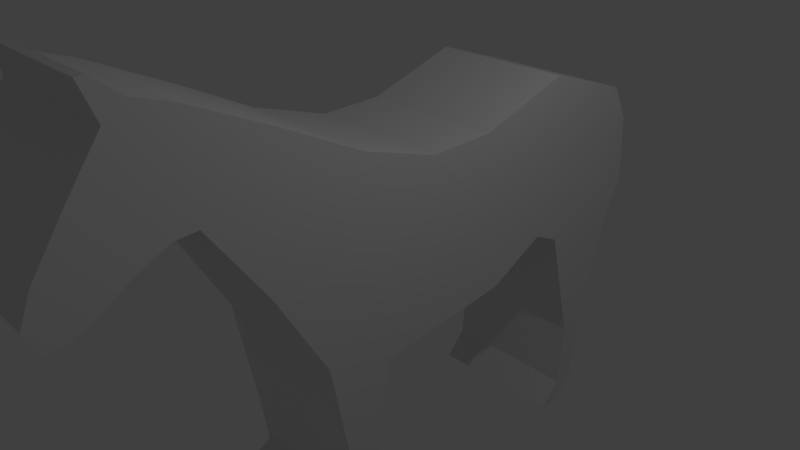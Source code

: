 # Source: unicorn.blend  (saved by Blender 2.71.0; exported with 4.5.12 LTS)
import bpy
from mathutils import Matrix  # noqa: F401  (used for matrix-valued properties, if any)

bpy.ops.wm.read_factory_settings(use_empty=True)
scene = bpy.context.scene
scene.name = 'Scene'

# ---- collections
col_collection_1 = bpy.data.collections.new('Collection 1'); scene.collection.children.link(col_collection_1)

# ---- world
world_world = bpy.data.worlds.new('World'); scene.world = world_world
world_world.color = (0.05088, 0.05088, 0.05088)
world_world.use_sun_shadow = False
world_world.sun_shadow_jitter_overblur = 0.0
world_world.cycles.sampling_method = 'MANUAL'
world_world.cycles.sample_map_resolution = 256

# ---- cameras
cam_camera = bpy.data.cameras.new('Camera')
cam_camera.clip_end = 100.0
cam_camera.lens = 35.0
cam_camera.sensor_width = 32.0
cam_camera.sensor_height = 18.0
cam_camera.ortho_scale = 7.314
cam_camera.dof.focus_distance = 0.0
cam_camera.dof.aperture_fstop = 128.0

# ---- lights
light_lamp = bpy.data.lights.new('Lamp', 'POINT')
light_lamp.transmission_factor = 0.0
light_lamp.cutoff_distance = 30.0
light_lamp.energy = 100.0
light_lamp.shadow_buffer_clip_start = 1.001
light_lamp.shadow_soft_size = 0.1
light_lamp.shadow_maximum_resolution = 0.006
light_lamp.use_absolute_resolution = True
light_lamp.cycles.use_multiple_importance_sampling = False

# ---- meshes
me_cube_001 = bpy.data.meshes.new('Cube.001')
me_cube_001.from_pydata([(-0.02508, 2.622, 0.7014), (0.03163, 2.613, 0.7174), (0.06668, 2.588, 0.7591), (0.06668, 2.559, 0.8107), (0.03163, 2.534, 0.8525), (-0.02508, 2.525, 0.8684), (-0.08179, 2.534, 0.8525), (-0.1168, 2.559, 0.8107), (-0.1168, 2.588, 0.7591), (-0.08179, 2.613, 0.7174), (-0.01572, 2.928, 0.5453), (-0.02947, 3.118, 0.331), (-0.02633, 3.201, 0.1574), (-0.02906, 3.309, -0.3101), (0.1392, 3.364, -0.3101), (0.1594, 3.261, 0.1585), (0.1434, 3.162, 0.3579), (0.07881, 2.948, 0.5786), (0.2686, 3.489, -0.2027), (0.3223, 3.432, 0.1219), (0.253, 3.283, 0.4348), (0.1322, 2.996, 0.6516), (0.2686, 3.666, -0.2026), (0.323, 3.627, 0.1287), (0.2552, 3.449, 0.4863), (0.124, 3.053, 0.7364), (0.1392, 3.827, -0.31), (0.1589, 3.785, 0.1348), (0.1529, 3.574, 0.5673), (0.05743, 3.097, 0.8006), (-0.02906, 3.882, -0.31), (-0.0264, 3.845, 0.1379), (-0.01707, 3.624, 0.6007), (-0.04214, 3.111, 0.8196), (-0.1973, 3.827, -0.31), (-0.2121, 3.786, 0.1368), (-0.1899, 3.58, 0.5739), (-0.1367, 3.091, 0.7863), (-0.3013, 3.684, -0.31), (-0.3273, 3.628, 0.1319), (-0.2996, 3.459, 0.4969), (-0.19, 3.043, 0.7133), (-0.3013, 3.507, -0.3101), (-0.3279, 3.434, 0.1251), (-0.3041, 3.308, 0.3994), (-0.1819, 2.986, 0.6285), (-0.1973, 3.364, -0.3101), (-0.2138, 3.275, 0.119), (-0.1995, 3.168, 0.3645), (-0.1153, 2.942, 0.5643), (-0.1407, 3.414, -0.5341), (-0.2707, 3.551, -0.6749), (-0.003333, 3.369, -0.5341), (-0.2707, 3.695, -0.6749), (-0.1411, 3.81, -0.6812), (-0.003669, 3.855, -0.6812), (0.1337, 3.81, -0.6812), (0.2892, 3.685, -0.6813), (0.2865, 3.527, -0.69), (0.1337, 3.432, -0.6813), (0.02553, 3.499, -1.313), (0.1079, 3.526, -1.315), (0.1588, 3.596, -1.41), (0.1588, 3.682, -1.416), (0.1079, 3.752, -1.421), (0.02553, 3.779, -1.423), (-0.05687, 3.752, -1.421), (-0.1078, 3.682, -1.416), (-0.1078, 3.596, -1.41), (-0.05687, 3.526, -1.405), (0.02089, 3.425, -1.076), (0.1377, 3.463, -1.076), (0.2099, 3.563, -1.076), (0.2099, 3.685, -1.076), (0.1377, 3.785, -1.076), (0.02089, 3.823, -1.076), (-0.0959, 3.785, -1.076), (-0.1681, 3.685, -1.076), (-0.1681, 3.563, -1.076), (-0.0959, 3.463, -1.076), (0.04175, 3.596, -1.669), (0.09128, 3.611, -1.664), (0.1218, 3.653, -1.655), (0.1216, 3.704, -1.645), (0.09082, 3.745, -1.637), (0.04117, 3.761, -1.635), (-0.008362, 3.745, -1.639), (-0.03887, 3.704, -1.649), (-0.03869, 3.653, -1.659), (-0.007898, 3.611, -1.667), (0.05846, 3.707, -1.942), (0.1166, 3.904, -0.1566), (-0.37, 3.812, -0.4506), (0.123, 4.01, -0.9403), (0.3053, 3.645, -1.233), (-0.1483, 3.794, -1.585), (-0.242, 3.639, -1.347), (0.4268, 3.613, -0.5855), (0.1548, 3.875, 0.1457), (0.1026, 3.898, 0.1483), (-0.05043, 3.631, -1.917), (0.07479, 3.814, -1.78), (0.2427, 3.444, -1.536), (-0.1303, 3.352, -0.8532), (-0.3664, 3.391, -0.0829), (0.002069, -4.551, 1.923), (0.02534, -4.553, 1.921), (0.04772, -4.558, 1.917), (0.06835, -4.566, 1.91), (0.08643, -4.577, 1.9), (0.1013, -4.591, 1.888), (0.1123, -4.606, 1.875), (0.1191, -4.623, 1.86), (0.1214, -4.641, 1.844), (-0.002103, -5.694, 3.046), (0.1191, -4.658, 1.829), (0.1123, -4.675, 1.814), (0.1013, -4.69, 1.801), (0.08648, -4.704, 1.789), (0.0684, -4.715, 1.779), (0.04778, -4.723, 1.772), (0.02541, -4.728, 1.767), (0.002138, -4.73, 1.766), (-0.02113, -4.728, 1.767), (-0.04351, -4.723, 1.771), (-0.06414, -4.715, 1.779), (-0.08222, -4.704, 1.788), (-0.09706, -4.69, 1.8), (-0.1081, -4.675, 1.814), (-0.1149, -4.658, 1.829), (-0.1172, -4.64, 1.844), (-0.1149, -4.623, 1.859), (-0.1081, -4.606, 1.874), (-0.0971, -4.59, 1.888), (-0.08227, -4.577, 1.9), (-0.0642, -4.566, 1.909), (-0.04358, -4.558, 1.917), (-0.0212, -4.552, 1.921), (0.5852, -0.6812, 0.539), (0.5965, -1.448, -1.146), (0.7315, 0.2184, -0.6199), (0.6502, 0.09449, 0.5328), (0.8106, 1.453, 0.7502), (0.8259, 1.676, -0.9124), (0.7009, 2.636, 0.6045), (0.8317, 2.77, -1.12), (0.7403, 2.003, -2.736), (0.811, 2.256, -2.763), (0.7403, 1.876, -3.562), (0.811, 2.141, -3.588), (0.7403, 1.634, -3.969), (0.811, 1.887, -3.943), (0.7238, 0.8078, 0.6545), (0.8109, 1.186, -0.6147), (0.7272, -1.986, 1.031), (0.5954, -2.462, -1.194), (0.5549, -3.069, 1.405), (0.6885, -1.881, -2.591), (0.7045, -2.207, -2.563), (0.6902, -1.893, -3.652), (0.7067, -2.145, -3.654), (0.6902, -2.057, -3.892), (0.7107, -2.435, -3.889), (0.4324, -2.919, 0.2275), (0.4376, -4.04, 1.971), (0.3792, -3.93, 1.016), (0.4376, -4.503, 2.133), (0.3802, -4.399, 1.143), (0.3018, -4.738, 2.01), (0.3802, -4.741, 0.9772), (0.3358, -4.606, 2.69), (0.3711, -4.678, 2.709), (0.2041, -5.016, 1.563), (0.3797, -4.982, 0.8037), (0.2628, -5.339, 1.059), (0.3802, -5.309, 0.6575), (0.3582, -5.558, 0.8773), (0.3802, -5.463, 0.6498), (0.6355, 2.898, 0.1876), (0.6436, 3.012, -0.5752), (-0.002854, 1.375, 1.196), (0.2142, -2.032, -1.352), (0.4287, -2.035, -2.577), (0.8497, -1.065, -0.1962), (0.8346, 0.2582, -0.1667), (1.026, 1.396, 0.1753), (0.891, 2.661, -0.06379), (0.8874, 0.9251, 0.1217), (0.8887, -2.182, 0.04842), (0.4914, -3.061, 0.8435), (0.3802, -3.954, 1.632), (0.3802, -4.333, 1.703), (0.3776, -5.519, 0.7687), (0.6436, 2.99, -0.1037), (0.4871, -1.578, -1.451), (0.3268, 0.03458, 1.046), (0.3534, 1.376, 1.167), (0.2073, 2.698, 0.881), (0.5, 1.134, -1.028), (0.3237, -2.511, -1.227), (0.5044, -1.837, -2.591), (0.5044, -2.233, -2.563), (0.5, -1.848, -3.645), (0.5, -2.172, -3.658), (0.5, -2.012, -3.885), (0.5168, -2.442, -3.883), (0.1251, -3.065, -0.05224), (0.06953, -3.93, 1.015), (0.06953, -4.224, 0.9959), (0.06953, -4.641, 0.7932), (0.06914, -4.937, 0.5829), (0.06953, -5.334, 0.4032), (0.06953, -5.522, 0.3938), (0.2073, 3.049, 0.3677), (0.321, -0.7704, 1.094), (0.2941, 0.2713, -1.077), (0.5599, 1.604, -1.07), (0.3794, 2.743, -1.097), (0.5599, 2.017, -2.736), (0.5, 2.256, -2.763), (0.5599, 1.89, -3.559), (0.5, 2.141, -3.588), (0.5599, 1.647, -3.967), (0.5, 1.887, -3.943), (0.3268, 0.7166, 1.122), (0.2252, -1.888, 1.296), (0.1251, -2.918, 1.739), (0.06953, -3.979, 2.248), (0.06953, -4.441, 2.41), (0.06953, -4.69, 2.22), (0.06953, -5.113, 1.633), (0.0703, -5.503, 1.04), (0.06953, -5.661, 0.6828), (0.2073, 3.203, -0.5752), (0.2073, 3.181, -0.1037), (0.06953, -5.591, 0.5383), (0.9154, -1.942, -1.276), (0.6745, -1.334, 0.7849), (0.781, -2.035, -2.577), (0.7868, -2.01, -3.651), (0.7868, -2.256, -3.905), (-0.05842, -1.392, 1.193), (0.4627, -2.01, -3.651), (0.9578, -1.605, -0.06615), (0.4627, -2.256, -3.905), (0.2531, -1.329, 1.195), (0.687, -1.832, -2.443), (0.6666, -2.216, -2.323), (0.5311, -1.81, -2.49), (0.4679, -2.23, -2.329), (0.7589, -2.007, -2.379), (0.4023, -2.03, -2.412), (0.7558, 2.045, 0.7349), (0.9663, 2.293, -1.283), (0.811, 2.102, -2.75), (0.811, 1.982, -3.581), (0.811, 1.734, -3.962), (0.5, 2.102, -2.75), (1.014, 2.029, 0.05575), (0.3634, 2.25, -1.182), (0.5, 1.982, -3.581), (0.2933, 2.037, 1.107), (0.5, 1.734, -3.962), (0.4616, -1.535, -1.414), (0.4501, 0.0954, 0.9275), (0.5542, 1.445, 1.109), (0.4201, 2.698, 0.881), (0.628, 1.134, -0.8782), (0.4542, -2.486, -1.21), (0.5308, -1.833, -2.591), (0.5388, -2.22, -2.563), (0.5294, -1.828, -3.642), (0.5377, -2.159, -3.656), (0.5294, -2.034, -3.889), (0.6214, -2.462, -3.894), (0.3029, -3.055, 0.03921), (0.2195, -3.93, 1.015), (0.2195, -4.224, 0.9959), (0.2195, -4.641, 0.7932), (0.2019, -4.977, 0.6436), (0.2195, -5.334, 0.4032), (0.2195, -5.522, 0.3938), (0.4219, 3.018, 0.3625), (0.4147, -0.6949, 0.9546), (0.6229, 1.535, -1.07), (0.5775, 2.737, -1.093), (0.5898, 1.948, -2.736), (0.5898, 2.256, -2.763), (0.5898, 1.823, -3.573), (0.5898, 2.141, -3.588), (0.5898, 1.58, -3.981), (0.5898, 1.887, -3.943), (0.4527, 0.7999, 1.026), (0.4422, -1.906, 1.302), (0.2195, -3.979, 2.248), (0.2195, -4.441, 2.41), (0.2195, -4.69, 2.209), (0.3086, -4.584, 2.7), (0.3036, -4.668, 2.713), (0.216, -5.101, 1.614), (0.2129, -5.49, 1.021), (0.2195, -5.661, 0.6828), (0.4201, 3.1, -0.5752), (0.2195, -5.591, 0.5383), (0.4201, 3.078, -0.1037), (0.5051, 0.2036, -0.9638), (0.306, -2.963, 1.71), (0.5563, -2.256, -3.905), (0.4283, -1.301, 1.128), (0.5686, -1.812, -2.458), (0.5357, -2.227, -2.332), (0.4905, 2.071, 1.059), (0.5898, 1.734, -3.962), (0.403, -4.63, 1.469), (0.403, -4.926, 1.236), (0.403, -5.223, 1.002), (0.2616, -4.679, 2.467), (0.3044, -4.62, 2.709), (0.2616, -4.506, 2.566), (0.1836, -4.565, 2.315), (0.2277, -4.593, 2.516), (0.297, -4.817, 1.605), (-0.5852, -0.6812, 0.539), (-0.5965, -1.448, -1.146), (-0.7315, 0.2184, -0.6199), (-0.6502, 0.09449, 0.5328), (-0.8106, 1.453, 0.7502), (-0.8259, 1.676, -0.9124), (-0.7009, 2.636, 0.6045), (-0.8317, 2.77, -1.12), (-0.7403, 2.003, -2.736), (-0.811, 2.256, -2.763), (-0.7403, 1.876, -3.562), (-0.811, 2.141, -3.588), (-0.7403, 1.634, -3.969), (-0.811, 1.887, -3.943), (-0.7238, 0.8078, 0.6545), (-0.8109, 1.186, -0.6147), (-0.7272, -1.986, 1.031), (-0.5954, -2.462, -1.194), (-0.5549, -3.069, 1.405), (-0.6885, -1.881, -2.591), (-0.7045, -2.207, -2.563), (-0.6902, -1.893, -3.652), (-0.7067, -2.145, -3.654), (-0.6902, -2.057, -3.892), (-0.7107, -2.435, -3.889), (-0.4324, -2.919, 0.2275), (-0.4376, -4.04, 1.971), (-0.3792, -3.93, 1.016), (-0.4376, -4.503, 2.133), (-0.3802, -4.399, 1.143), (-0.3018, -4.738, 2.01), (-0.3802, -4.741, 0.9772), (-0.3358, -4.606, 2.69), (-0.3711, -4.678, 2.709), (-0.2041, -5.016, 1.563), (-0.3797, -4.982, 0.8037), (-0.2628, -5.339, 1.059), (-0.3802, -5.309, 0.6575), (-0.3582, -5.558, 0.8773), (-0.3802, -5.463, 0.6498), (-0.6355, 2.898, 0.1876), (-0.6436, 3.012, -0.5752), (0.0, -0.8668, 1.122), (0.0, -1.649, -1.544), (0.0, 0.2953, -1.176), (0.0, 0.03458, 1.074), (0.0, 1.536, -1.345), (0.002854, 1.375, 1.196), (0.0, 2.743, -1.097), (0.0, 2.698, 0.881), (0.0, 0.7166, 1.122), (0.0, 1.132, -1.145), (0.0, -1.918, 1.263), (0.0, -2.532, -1.261), (0.0, -3.065, -0.05224), (-0.2142, -2.032, -1.352), (-0.4287, -2.035, -2.577), (0.0, -2.918, 1.739), (0.0, -3.979, 2.248), (0.0, -3.93, 1.015), (0.0, -4.441, 2.41), (0.0, -4.224, 0.9959), (0.0, -4.69, 2.22), (0.0, -4.641, 0.7932), (0.0, -5.113, 1.633), (0.0, -4.942, 0.5867), (0.0, -5.509, 1.041), (0.0, -5.334, 0.4032), (0.0, -5.661, 0.6828), (0.0, -5.522, 0.3938), (0.0, 3.049, 0.3677), (-0.8497, -1.065, -0.1962), (-0.8346, 0.2582, -0.1667), (-1.026, 1.396, 0.1753), (-0.891, 2.661, -0.06379), (-0.8874, 0.9251, 0.1217), (-0.8887, -2.182, 0.04842), (-0.4914, -3.061, 0.8435), (-0.3802, -3.954, 1.632), (-0.3802, -4.333, 1.703), (-0.3776, -5.519, 0.7687), (-0.6436, 2.99, -0.1037), (0.0, -5.591, 0.5383), (0.0, 3.181, -0.1037), (-0.4871, -1.578, -1.451), (-0.3268, 0.03458, 1.046), (-0.3534, 1.376, 1.167), (-0.2073, 2.698, 0.881), (-0.5, 1.134, -1.028), (-0.3237, -2.511, -1.227), (-0.5044, -1.837, -2.591), (-0.5044, -2.233, -2.563), (-0.5, -1.848, -3.645), (-0.5, -2.172, -3.658), (-0.5, -2.012, -3.885), (-0.5168, -2.442, -3.883), (-0.1251, -3.065, -0.05224), (-0.06953, -3.93, 1.015), (-0.06953, -4.224, 0.9959), (-0.06953, -4.641, 0.7932), (-0.06914, -4.937, 0.5829), (-0.06953, -5.334, 0.4032), (-0.06953, -5.522, 0.3938), (-0.2073, 3.049, 0.3677), (-0.321, -0.7704, 1.094), (-0.2941, 0.2713, -1.077), (-0.5599, 1.604, -1.07), (-0.3794, 2.743, -1.097), (-0.5599, 2.017, -2.736), (-0.5, 2.256, -2.763), (-0.5599, 1.89, -3.559), (-0.5, 2.141, -3.588), (-0.5599, 1.647, -3.967), (-0.5, 1.887, -3.943), (-0.3268, 0.7166, 1.122), (-0.2252, -1.888, 1.296), (-0.1251, -2.918, 1.739), (-0.06953, -3.979, 2.248), (-0.06953, -4.441, 2.41), (-0.06953, -4.69, 2.22), (-0.06953, -5.113, 1.633), (-0.0703, -5.503, 1.04), (-0.06953, -5.661, 0.6828), (-0.2073, 3.203, -0.5752), (-0.2073, 3.181, -0.1037), (-0.06953, -5.591, 0.5383), (-0.9154, -1.942, -1.276), (-0.6745, -1.334, 0.7849), (-0.781, -2.035, -2.577), (-0.7868, -2.01, -3.651), (-0.7868, -2.256, -3.905), (0.05842, -1.392, 1.193), (-0.4627, -2.01, -3.651), (-0.9578, -1.605, -0.06615), (-0.4627, -2.256, -3.905), (-0.2531, -1.329, 1.195), (0.0, -2.091, -1.402), (-0.687, -1.832, -2.443), (-0.6666, -2.216, -2.323), (-0.5311, -1.81, -2.49), (-0.4679, -2.23, -2.329), (-0.7589, -2.007, -2.379), (-0.4023, -2.03, -2.412), (-0.7558, 2.045, 0.7349), (-0.9663, 2.293, -1.283), (-0.811, 2.102, -2.75), (-0.811, 1.982, -3.581), (-0.811, 1.734, -3.962), (0.0, 2.037, 1.107), (-0.5, 2.102, -2.75), (0.0, 2.254, -1.142), (-1.014, 2.029, 0.05575), (-0.3634, 2.25, -1.182), (-0.5, 1.982, -3.581), (-0.2933, 2.037, 1.107), (-0.5, 1.734, -3.962), (-0.4616, -1.535, -1.414), (-0.4501, 0.0954, 0.9275), (-0.5542, 1.445, 1.109), (-0.4201, 2.698, 0.881), (-0.628, 1.134, -0.8782), (-0.4542, -2.486, -1.21), (-0.5308, -1.833, -2.591), (-0.5388, -2.22, -2.563), (-0.5294, -1.828, -3.642), (-0.5377, -2.159, -3.656), (-0.5294, -2.034, -3.889), (-0.6214, -2.462, -3.894), (-0.3029, -3.055, 0.03921), (-0.2195, -3.93, 1.015), (-0.2195, -4.224, 0.9959), (-0.2195, -4.641, 0.7932), (-0.2019, -4.977, 0.6436), (-0.2195, -5.334, 0.4032), (-0.2195, -5.522, 0.3938), (-0.4219, 3.018, 0.3625), (-0.4147, -0.6949, 0.9546), (-0.6229, 1.535, -1.07), (-0.5775, 2.737, -1.093), (-0.5898, 1.948, -2.736), (-0.5898, 2.256, -2.763), (-0.5898, 1.823, -3.573), (-0.5898, 2.141, -3.588), (-0.5898, 1.58, -3.981), (-0.5898, 1.887, -3.943), (-0.4527, 0.7999, 1.026), (-0.4422, -1.906, 1.302), (-0.2195, -3.979, 2.248), (-0.2195, -4.441, 2.41), (-0.2195, -4.69, 2.209), (-0.3086, -4.584, 2.7), (-0.3036, -4.668, 2.713), (-0.216, -5.101, 1.614), (-0.2129, -5.49, 1.021), (-0.2195, -5.661, 0.6828), (-0.4201, 3.1, -0.5752), (-0.2195, -5.591, 0.5383), (-0.4201, 3.078, -0.1037), (-0.5051, 0.2036, -0.9638), (-0.306, -2.963, 1.71), (-0.5563, -2.256, -3.905), (-0.4283, -1.301, 1.128), (-0.5686, -1.812, -2.458), (-0.5357, -2.227, -2.332), (-0.4905, 2.071, 1.059), (-0.5898, 1.734, -3.962), (-0.403, -4.63, 1.469), (-0.403, -4.926, 1.236), (-0.403, -5.223, 1.002), (-0.2616, -4.679, 2.467), (-0.3044, -4.62, 2.709), (-0.2616, -4.506, 2.566), (-0.1836, -4.565, 2.315), (-0.2277, -4.593, 2.516), (0.0, 3.203, -0.5752), (-0.297, -4.817, 1.605)], [], [(46, 42, 51, 50), (0, 1, 2, 3, 4, 5, 6, 7, 8, 9), (0, 10, 17, 1), (10, 11, 16, 17), (11, 12, 15, 16), (12, 13, 14, 15), (1, 17, 21, 2), (17, 16, 20, 21), (16, 15, 19, 20), (15, 14, 18, 19), (2, 21, 25, 3), (21, 20, 24, 25), (20, 19, 23, 24), (3, 25, 29, 4), (25, 24, 28, 29), (24, 23, 27, 28), (23, 22, 26, 27), (4, 29, 33, 5), (29, 28, 32, 33), (34, 38, 92), (27, 26, 30, 31), (5, 33, 37, 6), (33, 32, 36, 37), (32, 31, 35, 36), (31, 30, 34, 35), (6, 37, 41, 7), (37, 36, 40, 41), (36, 35, 39, 40), (7, 41, 45, 8), (41, 40, 44, 45), (40, 39, 43, 44), (39, 38, 42, 43), (9, 49, 10, 0), (49, 48, 11, 10), (48, 47, 12, 11), (47, 46, 13, 12), (8, 45, 49, 9), (45, 44, 48, 49), (43, 42, 46, 47), (42, 38, 53, 51), (38, 34, 54, 53), (34, 30, 55, 54), (26, 22, 57, 56), (22, 18, 58, 57), (18, 14, 59, 58), (14, 13, 52, 59), (59, 52, 70, 71), (58, 59, 71, 72), (56, 57, 73, 74), (55, 56, 74, 75), (54, 55, 75, 76), (53, 54, 76, 77), (52, 50, 79, 70), (50, 51, 78, 79), (71, 61, 62, 72), (72, 62, 63, 73), (73, 63, 64, 74), (74, 64, 65, 75), (75, 65, 66, 76), (77, 67, 68, 78), (60, 69, 89, 80), (79, 69, 60, 70), (78, 68, 69, 79), (68, 67, 87, 88), (67, 66, 86, 87), (66, 65, 85, 86), (64, 63, 83, 84), (63, 62, 82, 83), (62, 61, 81, 82), (61, 60, 80, 81), (80, 89, 90), (89, 88, 90), (88, 87, 90), (87, 86, 90), (86, 85, 90), (85, 84, 90), (84, 83, 90), (83, 82, 90), (82, 81, 90), (81, 80, 90), (27, 31, 91), (99, 98, 91), (91, 31, 99), (27, 91, 98), (35, 34, 92), (38, 39, 92), (39, 35, 92), (26, 56, 93), (55, 30, 93), (56, 55, 93), (30, 26, 93), (72, 73, 94), (73, 57, 94), (58, 72, 94), (57, 58, 94), (77, 76, 95), (67, 77, 95), (76, 66, 95), (66, 67, 95), (77, 78, 96), (78, 51, 96), (53, 77, 96), (51, 53, 96), (18, 22, 97), (23, 19, 97), (22, 23, 97), (19, 18, 97), (31, 32, 99), (28, 27, 98), (32, 28, 98, 99), (68, 88, 100), (89, 69, 100), (88, 89, 100), (69, 68, 100), (64, 84, 101), (85, 65, 101), (84, 85, 101), (65, 64, 101), (71, 70, 102), (61, 71, 102), (70, 60, 102), (60, 61, 102), (46, 50, 103), (52, 13, 103), (50, 52, 103), (13, 46, 103), (43, 47, 104), (48, 44, 104), (47, 48, 104), (44, 43, 104), (136, 114, 137), (105, 114, 106), (135, 114, 136), (134, 114, 135), (133, 114, 134), (132, 114, 133), (131, 114, 132), (130, 114, 131), (129, 114, 130), (128, 114, 129), (127, 114, 128), (126, 114, 127), (125, 114, 126), (124, 114, 125), (123, 114, 124), (122, 114, 123), (121, 114, 122), (120, 114, 121), (119, 114, 120), (118, 114, 119), (117, 114, 118), (116, 114, 117), (115, 114, 116), (113, 114, 115), (112, 114, 113), (111, 114, 112), (110, 114, 111), (109, 114, 110), (108, 114, 109), (107, 114, 108), (137, 114, 105), (106, 114, 107), (105, 106, 107, 108, 109, 110, 111, 112, 113, 115, 116, 117, 118, 119, 120, 121, 122, 123, 124, 125, 126, 127, 128, 129, 130, 131, 132, 133, 134, 135, 136, 137), (184, 183, 139, 140), (187, 153, 143, 185), (292, 152, 142, 265), (258, 253, 145, 186), (311, 252, 144, 266), (253, 143, 146, 254), (254, 146, 148, 255), (285, 145, 147, 287), (255, 148, 150, 256), (287, 147, 149, 289), (289, 149, 151, 291), (243, 237, 154, 188), (250, 247, 158, 238), (188, 154, 156, 189), (200, 269, 271, 202), (309, 246, 157, 269), (239, 160, 162, 240), (270, 201, 203, 272), (307, 240, 162, 274), (271, 159, 161, 273), (275, 163, 165, 276), (190, 164, 166, 191), (276, 165, 167, 277), (277, 167, 169, 278), (168, 166, 170, 171), (296, 168, 171, 298, 316), (278, 169, 173, 279), (279, 173, 175, 280), (280, 175, 177, 281), (304, 193, 179, 302), (186, 145, 179, 193), (266, 144, 178, 282), (198, 373, 368, 216), (257, 260, 220, 218), (245, 241, 374, 225), (242, 182, 200, 202), (226, 379, 380, 227), (227, 380, 382, 228), (229, 384, 386, 230), (230, 386, 388, 231), (235, 404, 391, 212), (231, 388, 390, 232), (152, 187, 185, 142), (252, 258, 186, 144), (236, 243, 188, 155), (165, 190, 191, 167), (282, 178, 193, 304), (144, 186, 193, 178), (232, 390, 404, 235), (372, 224, 196, 180), (470, 261, 197, 371), (260, 262, 222, 220), (244, 205, 203, 242), (158, 270, 272, 160), (381, 207, 208, 383), (383, 208, 209, 385), (385, 209, 210, 387), (387, 210, 211, 389), (389, 211, 212, 391), (371, 197, 213, 392), (365, 366, 215, 194), (267, 198, 216, 284), (284, 216, 218, 286), (286, 218, 220, 288), (312, 262, 223, 291), (288, 220, 222, 290), (215, 366, 373, 198), (308, 245, 225, 293), (310, 249, 201, 270), (272, 203, 205, 274), (294, 227, 228, 295), (296, 229, 230, 299), (299, 230, 231, 300), (303, 235, 212, 281), (300, 231, 232, 301), (285, 217, 233, 302), (392, 213, 234, 405), (301, 232, 235, 303), (263, 305, 140, 139), (184, 140, 153, 187), (264, 141, 152, 292), (214, 195, 367, 364), (141, 138, 183, 184), (141, 184, 187, 152), (367, 195, 224, 372), (283, 264, 195, 214), (305, 215, 198, 267), (268, 155, 163, 275), (189, 156, 164, 190), (225, 374, 379, 226), (155, 188, 189, 163), (163, 189, 190, 165), (375, 199, 206, 376), (376, 206, 207, 381), (293, 225, 226, 306), (306, 226, 227, 294), (183, 138, 237, 243), (246, 250, 238, 157), (269, 157, 159, 271), (159, 239, 240, 161), (273, 161, 240, 307), (214, 364, 241, 245), (139, 183, 243, 236), (244, 242, 202, 204), (283, 214, 245, 308), (249, 251, 182, 201), (248, 200, 182, 251), (365, 194, 181, 458), (199, 375, 458, 181), (236, 155, 247, 250), (263, 139, 246, 309), (268, 199, 249, 310), (139, 236, 250, 246), (199, 181, 251, 249), (194, 248, 251, 181), (257, 259, 217, 219), (472, 370, 217, 259), (185, 143, 253, 258), (265, 142, 252, 311), (145, 253, 254, 147), (147, 254, 255, 149), (149, 255, 256, 151), (219, 221, 260, 257), (142, 185, 258, 252), (180, 196, 261, 470), (221, 223, 262, 260), (290, 222, 262, 312), (218, 216, 259, 257), (368, 472, 259, 216), (224, 292, 265, 196), (261, 311, 266, 197), (217, 285, 287, 219), (219, 287, 289, 221), (221, 289, 291, 223), (248, 309, 269, 200), (242, 203, 201, 182), (244, 307, 274, 205), (202, 271, 273, 204), (206, 275, 276, 207), (207, 276, 277, 208), (208, 277, 278, 209), (209, 278, 279, 210), (210, 279, 280, 211), (211, 280, 281, 212), (234, 304, 302, 233), (197, 266, 282, 213), (213, 282, 304, 234), (153, 267, 284, 143), (143, 284, 286, 146), (146, 286, 288, 148), (256, 312, 291, 151), (148, 288, 290, 150), (237, 308, 293, 154), (247, 310, 270, 158), (157, 238, 239, 159), (160, 272, 274, 162), (164, 294, 295, 166), (170, 297, 317, 298, 171), (166, 295, 318, 297, 170), (168, 296, 299, 172), (172, 299, 300, 174), (192, 303, 281, 177), (174, 300, 301, 176), (145, 285, 302, 179), (176, 301, 303, 192), (194, 215, 305, 263), (195, 264, 292, 224), (138, 141, 264, 283), (140, 305, 267, 153), (199, 268, 275, 206), (154, 293, 306, 156), (156, 306, 294, 164), (204, 273, 307, 244), (138, 283, 308, 237), (194, 263, 309, 248), (155, 268, 310, 247), (196, 265, 311, 261), (150, 290, 312, 256), (238, 158, 160, 239), (382, 384, 229, 228), (228, 229, 296, 319, 295), (320, 318, 295, 319), (176, 192, 315, 174), (192, 177, 175, 315), (173, 314, 315, 175), (172, 174, 315, 314), (169, 313, 314, 173), (191, 313, 169, 167), (166, 168, 313, 191), (316, 320, 319, 296), (298, 317, 320, 316), (317, 297, 318, 320), (217, 370, 536, 233), (405, 234, 233, 536), (168, 172, 321), (172, 314, 321), (314, 313, 321), (313, 168, 321), (394, 324, 323, 393), (397, 395, 327, 337), (507, 480, 326, 336), (473, 396, 329, 466), (526, 481, 328, 465), (466, 467, 330, 327), (467, 468, 332, 330), (500, 502, 331, 329), (468, 469, 334, 332), (502, 504, 333, 331), (504, 506, 335, 333), (455, 398, 338, 449), (463, 450, 342, 460), (398, 399, 340, 338), (412, 414, 486, 484), (524, 484, 341, 459), (451, 452, 346, 344), (485, 487, 415, 413), (522, 489, 346, 452), (486, 488, 345, 343), (490, 491, 349, 347), (400, 401, 350, 348), (491, 492, 351, 349), (492, 493, 353, 351), (352, 355, 354, 350), (511, 531, 513, 355, 352), (493, 494, 357, 353), (494, 495, 359, 357), (495, 496, 361, 359), (519, 517, 363, 403), (396, 403, 363, 329), (481, 497, 362, 328), (410, 428, 368, 373), (471, 430, 432, 475), (457, 437, 374, 453), (454, 414, 412, 378), (438, 439, 380, 379), (439, 440, 382, 380), (441, 442, 386, 384), (442, 443, 388, 386), (447, 424, 391, 404), (443, 444, 390, 388), (336, 326, 395, 397), (465, 328, 396, 473), (448, 339, 398, 455), (349, 351, 401, 400), (497, 519, 403, 362), (328, 362, 403, 396), (444, 447, 404, 390), (372, 369, 408, 436), (470, 371, 409, 476), (475, 432, 434, 477), (456, 454, 415, 417), (342, 344, 487, 485), (381, 383, 420, 419), (383, 385, 421, 420), (385, 387, 422, 421), (387, 389, 423, 422), (389, 391, 424, 423), (371, 392, 425, 409), (365, 406, 427, 366), (482, 499, 428, 410), (499, 501, 430, 428), (501, 503, 432, 430), (527, 506, 435, 477), (503, 505, 434, 432), (427, 410, 373, 366), (523, 508, 437, 457), (525, 485, 413, 462), (487, 489, 417, 415), (509, 510, 440, 439), (511, 514, 442, 441), (514, 515, 443, 442), (518, 496, 424, 447), (515, 516, 444, 443), (500, 517, 445, 429), (392, 405, 446, 425), (516, 518, 447, 444), (478, 323, 324, 520), (394, 397, 337, 324), (479, 507, 336, 325), (426, 364, 367, 407), (325, 394, 393, 322), (325, 336, 397, 394), (367, 372, 436, 407), (498, 426, 407, 479), (520, 482, 410, 427), (483, 490, 347, 339), (399, 400, 348, 340), (437, 438, 379, 374), (339, 347, 399, 398), (347, 349, 400, 399), (375, 376, 418, 411), (376, 381, 419, 418), (508, 521, 438, 437), (521, 509, 439, 438), (393, 455, 449, 322), (459, 341, 450, 463), (484, 486, 343, 341), (343, 345, 452, 451), (488, 522, 452, 345), (426, 457, 453, 364), (323, 448, 455, 393), (456, 416, 414, 454), (498, 523, 457, 426), (462, 413, 378, 464), (461, 464, 378, 412), (365, 458, 377, 406), (411, 377, 458, 375), (448, 463, 460, 339), (478, 524, 459, 323), (483, 525, 462, 411), (323, 459, 463, 448), (411, 462, 464, 377), (406, 377, 464, 461), (471, 431, 429, 474), (472, 474, 429, 370), (395, 473, 466, 327), (480, 526, 465, 326), (329, 331, 467, 466), (331, 333, 468, 467), (333, 335, 469, 468), (431, 471, 475, 433), (326, 465, 473, 395), (369, 470, 476, 408), (433, 475, 477, 435), (505, 527, 477, 434), (430, 471, 474, 428), (368, 428, 474, 472), (436, 408, 480, 507), (476, 409, 481, 526), (429, 431, 502, 500), (431, 433, 504, 502), (433, 435, 506, 504), (461, 412, 484, 524), (454, 378, 413, 415), (456, 417, 489, 522), (414, 416, 488, 486), (418, 419, 491, 490), (419, 420, 492, 491), (420, 421, 493, 492), (421, 422, 494, 493), (422, 423, 495, 494), (423, 424, 496, 495), (446, 445, 517, 519), (409, 425, 497, 481), (425, 446, 519, 497), (337, 327, 499, 482), (327, 330, 501, 499), (330, 332, 503, 501), (469, 335, 506, 527), (332, 334, 505, 503), (449, 338, 508, 523), (460, 342, 485, 525), (341, 343, 451, 450), (344, 346, 489, 487), (348, 350, 510, 509), (354, 355, 513, 532, 512), (350, 354, 512, 533, 510), (352, 356, 514, 511), (356, 358, 515, 514), (402, 361, 496, 518), (358, 360, 516, 515), (329, 363, 517, 500), (360, 402, 518, 516), (406, 478, 520, 427), (407, 436, 507, 479), (322, 498, 479, 325), (324, 337, 482, 520), (411, 418, 490, 483), (338, 340, 521, 508), (340, 348, 509, 521), (416, 456, 522, 488), (322, 449, 523, 498), (406, 461, 524, 478), (339, 460, 525, 483), (408, 476, 526, 480), (334, 469, 527, 505), (450, 451, 344, 342), (382, 440, 441, 384), (440, 510, 534, 511, 441), (535, 534, 510, 533), (360, 358, 530, 402), (402, 530, 359, 361), (357, 359, 530, 529), (356, 529, 530, 358), (353, 357, 529, 528), (401, 351, 353, 528), (350, 401, 528, 352), (531, 511, 534, 535), (513, 531, 535, 532), (532, 535, 533, 512), (429, 445, 536, 370), (405, 536, 445, 446), (352, 537, 356), (356, 537, 529), (529, 537, 528), (528, 537, 352)])
me_cube_001.polygons.foreach_set('use_smooth', [1, 1, 1, 1, 1, 1, 1, 1, 1, 1, 1, 1, 1, 1, 1, 1, 1, 1, 1, 1, 1, 1, 1, 1, 1, 1, 1, 1, 1, 1, 1, 1, 1, 1, 1, 1, 1, 1, 1, 1, 1, 1, 1, 1, 1, 1, 1, 1, 1, 1, 1, 1, 1, 1, 1, 1, 1, 1, 1, 1, 1, 1, 1, 1, 1, 1, 1, 1, 1, 1, 1, 1, 1, 1, 1, 1, 1, 1, 1, 1, 1, 1, 1, 1, 1, 1, 1, 1, 1, 1, 1, 1, 1, 1, 1, 1, 1, 1, 1, 1, 1, 1, 1, 1, 1, 1, 1, 1, 1, 1, 1, 1, 1, 1, 1, 1, 1, 1, 1, 1, 1, 1, 1, 1, 1, 1, 1, 1, 1, 1, 0, 0, 0, 0, 0, 0, 0, 0, 0, 0, 0, 0, 0, 0, 0, 0, 0, 0, 0, 0, 0, 0, 0, 0, 0, 0, 0, 0, 0, 0, 0, 0, 0, 1, 1, 1, 1, 1, 1, 1, 1, 1, 1, 1, 1, 1, 1, 1, 1, 1, 1, 1, 1, 1, 1, 1, 1, 1, 1, 1, 1, 1, 1, 1, 1, 1, 1, 1, 1, 1, 1, 1, 1, 1, 1, 1, 1, 1, 1, 1, 1, 1, 1, 1, 1, 1, 1, 1, 1, 1, 1, 1, 1, 1, 1, 1, 1, 1, 1, 1, 1, 1, 1, 1, 1, 1, 1, 1, 1, 1, 1, 1, 1, 1, 1, 1, 1, 1, 1, 1, 1, 1, 1, 1, 1, 1, 1, 1, 1, 1, 1, 1, 1, 1, 1, 1, 1, 1, 1, 1, 1, 1, 1, 1, 1, 1, 1, 1, 1, 1, 1, 1, 1, 1, 1, 1, 1, 1, 1, 1, 1, 1, 1, 1, 1, 1, 1, 1, 1, 1, 1, 1, 1, 1, 1, 1, 1, 1, 1, 1, 1, 1, 1, 1, 1, 1, 1, 1, 1, 1, 1, 1, 1, 1, 1, 1, 1, 1, 1, 1, 1, 1, 1, 1, 1, 1, 1, 1, 1, 1, 1, 1, 1, 1, 1, 1, 1, 1, 1, 1, 1, 1, 1, 1, 1, 1, 1, 1, 1, 1, 1, 1, 1, 1, 1, 1, 1, 1, 1, 1, 1, 1, 1, 1, 1, 1, 1, 1, 1, 1, 1, 1, 1, 1, 1, 1, 1, 1, 1, 1, 1, 1, 1, 1, 1, 1, 1, 1, 1, 1, 1, 1, 1, 1, 1, 1, 1, 1, 1, 1, 1, 1, 1, 1, 1, 1, 1, 1, 1, 1, 1, 1, 1, 1, 1, 1, 1, 1, 1, 1, 1, 1, 1, 1, 1, 1, 1, 1, 1, 1, 1, 1, 1, 1, 1, 1, 1, 1, 1, 1, 1, 1, 1, 1, 1, 1, 1, 1, 1, 1, 1, 1, 1, 1, 1, 1, 1, 1, 1, 1, 1, 1, 1, 1, 1, 1, 1, 1, 1, 1, 1, 1, 1, 1, 1, 1, 1, 1, 1, 1, 1, 1, 1, 1, 1, 1, 1, 1, 1, 1, 1, 1, 1, 1, 1, 1, 1, 1, 1, 1, 1, 1, 1, 1, 1, 1, 1, 1, 1, 1, 1, 1, 1, 1, 1, 1, 1, 1, 1, 1, 1, 1, 1, 1, 1, 1, 1, 1, 1, 1, 1, 1, 1, 1, 1, 1, 1, 1, 1, 1, 1, 1, 1, 1, 1, 1, 1, 1, 1])
_k = {(168, 172): 1.0, (168, 321): 1.0, (172, 321): 1.0, (352, 356): 1.0, (352, 537): 1.0, (356, 537): 1.0}
me_cube_001.attributes.new('crease_edge', 'FLOAT', 'EDGE').data.foreach_set('value', [_k.get((min(e.vertices), max(e.vertices)), 0.0) for e in me_cube_001.edges])
me_cube_001.use_remesh_preserve_volume = False
me_cube_001.use_remesh_preserve_attributes = False
me_cube_001.use_mirror_vertex_groups = False
me_cube_001.update()
me_cube = bpy.data.meshes.new('Cube')
me_cube.from_pydata([(1.0, -0.8668, 0.8847), (1.0, 0.03458, 0.9034), (-1.0, 0.03458, 0.9034), (-1.0, -0.8668, 0.8847), (1.0, -1.649, -1.544), (1.0, 0.2953, -1.32), (-1.0, 0.2953, -1.32), (-1.0, -1.649, -1.544), (1.0, 0.03458, 0.9034), (-1.0, 0.03458, 0.9034), (1.0, 0.2953, -1.32), (-1.0, 0.2953, -1.32), (1.0, 0.03458, 0.9034), (-1.0, 0.03458, 0.9034), (1.0, 0.2953, -1.32), (-1.0, 0.2953, -1.32), (1.0, 1.375, 1.332), (-1.0, 1.375, 1.332), (1.0, 1.536, -1.07), (-1.0, 1.536, -1.07), (1.0, 2.698, 0.881), (-1.0, 2.698, 0.881), (1.0, 2.743, -1.097), (-1.0, 2.743, -1.097), (1.0, 1.948, -2.736), (-1.0, 1.948, -2.736), (1.0, 2.256, -2.763), (-1.0, 2.256, -2.763), (1.0, 1.867, -3.675), (-1.0, 1.867, -3.675), (1.0, 2.175, -3.755), (-1.0, 2.175, -3.755), (1.0, 1.545, -4.023), (-1.0, 1.545, -4.023), (1.0, 1.853, -4.05), (-1.0, 1.853, -4.05), (-1.0, 1.134, -0.8782), (-1.0, 0.7166, 1.122), (1.0, 0.7166, 1.122), (1.0, 1.134, -0.8782), (1.0, -1.918, 1.223), (-1.0, -1.918, 1.223), (1.0, -2.532, -1.261), (-1.0, -2.532, -1.261), (1.0, -2.918, 1.739), (-1.0, -2.918, 1.739), (1.0, -3.205, -0.05224), (-1.0, -3.205, -0.05224), (1.0, -1.83, -3.009), (-1.0, -1.83, -3.009), (1.0, -2.24, -2.98), (-1.0, -2.24, -2.98), (1.0, -1.83, -3.691), (-1.0, -1.83, -3.691), (1.0, -2.152, -3.653), (-1.0, -2.152, -3.653), (1.0, -2.03, -3.903), (-1.0, -2.03, -3.903), (1.0, -2.519, -3.865), (-1.0, -2.519, -3.865), (1.0, -2.918, 1.739), (-1.0, -2.918, 1.739), (1.0, -3.205, -0.05224), (-1.0, -3.205, -0.05224), (1.0, -3.979, 2.248), (-1.0, -3.979, 2.248), (1.0, -3.93, 1.015), (-1.0, -3.93, 1.015), (1.0, -4.441, 2.41), (-1.0, -4.441, 2.41), (1.0, -4.224, 0.9959), (-1.0, -4.224, 0.9959), (1.0, -4.69, 2.22), (-1.0, -4.69, 2.22), (1.0, -4.641, 0.7932), (-1.0, -4.641, 0.7932), (1.0, -4.751, 2.66), (-1.0, -4.751, 2.66), (1.0, -4.846, 2.651), (-1.0, -4.846, 2.651), (1.0, -5.113, 1.633), (-1.0, -5.113, 1.633), (1.0, -4.936, 0.5816), (-1.0, -4.936, 0.5816), (1.0, -5.512, 1.041), (-1.0, -5.512, 1.041), (1.0, -5.334, 0.4032), (-1.0, -5.334, 0.4032), (1.0, -5.661, 0.6828), (-1.0, -5.661, 0.6828), (1.0, -5.522, 0.3938), (-1.0, -5.522, 0.3938), (1.0, 2.968, 0.3677), (-1.0, 2.968, 0.3677), (1.0, 3.012, -0.5752), (-1.0, 3.012, -0.5752)], [], [(7, 6, 5, 4), (3, 7, 43, 41), (1, 0, 4, 5), (3, 2, 6, 7), (6, 2, 9, 11), (0, 1, 2, 3), (11, 9, 13, 15), (1, 5, 10, 8), (2, 1, 8, 9), (5, 6, 11, 10), (36, 37, 17, 19), (8, 10, 14, 12), (9, 8, 12, 13), (10, 11, 15, 14), (19, 17, 21, 23), (38, 39, 18, 16), (37, 38, 16, 17), (39, 36, 19, 18), (23, 21, 93, 95), (16, 18, 22, 20), (17, 16, 20, 21), (22, 18, 24, 26), (26, 24, 28, 30), (19, 23, 27, 25), (23, 22, 26, 27), (18, 19, 25, 24), (30, 28, 32, 34), (25, 27, 31, 29), (27, 26, 30, 31), (24, 25, 29, 28), (32, 33, 35, 34), (29, 31, 35, 33), (31, 30, 34, 35), (28, 29, 33, 32), (15, 13, 37, 36), (12, 14, 39, 38), (13, 12, 38, 37), (14, 15, 36, 39), (41, 43, 47, 45), (4, 0, 40, 42), (4, 42, 50, 48), (0, 3, 41, 40), (45, 47, 63, 61), (42, 40, 44, 46), (43, 42, 46, 47), (40, 41, 45, 44), (48, 50, 54, 52), (43, 7, 49, 51), (42, 43, 51, 50), (7, 4, 48, 49), (52, 54, 58, 56), (51, 49, 53, 55), (50, 51, 55, 54), (49, 48, 52, 53), (57, 56, 58, 59), (55, 53, 57, 59), (54, 55, 59, 58), (53, 52, 56, 57), (61, 63, 67, 65), (46, 44, 60, 62), (47, 46, 62, 63), (44, 45, 61, 60), (65, 67, 71, 69), (62, 60, 64, 66), (63, 62, 66, 67), (60, 61, 65, 64), (69, 71, 75, 73), (66, 64, 68, 70), (67, 66, 70, 71), (64, 65, 69, 68), (73, 75, 83, 81), (70, 68, 72, 74), (71, 70, 74, 75), (72, 68, 76, 78), (76, 77, 79, 78), (69, 73, 79, 77), (73, 72, 78, 79), (68, 69, 77, 76), (81, 83, 87, 85), (74, 72, 80, 82), (75, 74, 82, 83), (72, 73, 81, 80), (85, 87, 91, 89), (82, 80, 84, 86), (83, 82, 86, 87), (80, 81, 85, 84), (88, 89, 91, 90), (86, 84, 88, 90), (87, 86, 90, 91), (84, 85, 89, 88), (93, 92, 94, 95), (20, 22, 94, 92), (21, 20, 92, 93), (22, 23, 95, 94)])
me_cube.use_remesh_preserve_volume = False
me_cube.use_remesh_preserve_attributes = False
me_cube.use_mirror_vertex_groups = False
me_cube.update()
arm_armature = bpy.data.armatures.new('Armature')  # bones are not reproduced

# ---- objects
ob_armature = bpy.data.objects.new('Armature', arm_armature)
ob_cube_001 = bpy.data.objects.new('Cube.001', me_cube_001)
ob_cube = bpy.data.objects.new('Cube', me_cube)
ob_lamp = bpy.data.objects.new('Lamp', light_lamp)
ob_camera = bpy.data.objects.new('Camera', cam_camera)

# ---- transforms, parenting, visibility, modifiers, constraints
ob_armature.location = (-3.256e-08, 2.579, 1.297)
ob_armature.rotation_euler = (1.571, -0.0, 0.0)
ob_armature.show_in_front = True
ob_armature.lineart.crease_threshold = 0.0
ob_cube_001.location = (-3.256e-08, 0.9654, 0.7402)
ob_cube_001.hide_render = True
ob_cube_001.lineart.crease_threshold = 0.0
ob_cube.location = (-3.256e-08, 0.9654, 0.7402)
ob_cube.hide_viewport = True
ob_cube.lineart.crease_threshold = 0.0
ob_lamp.location = (4.076, 1.005, 5.904)
ob_lamp.rotation_euler = (0.6503, 0.05522, 1.866)
ob_lamp.lock_rotations_4d = False
ob_lamp.empty_display_type = 'ARROWS'
ob_lamp.color = (0.0, 0.0, 0.0, 0.0)
ob_lamp.lineart.crease_threshold = 0.0
ob_camera.location = (7.481, -6.508, 5.344)
ob_camera.rotation_euler = (1.109, 0.01082, 0.8149)
ob_camera.lock_rotations_4d = False
ob_camera.empty_display_type = 'ARROWS'
ob_camera.color = (0.0, 0.0, 0.0, 0.0)
ob_camera.display_type = 'WIRE'
ob_camera.lineart.crease_threshold = 0.0

# ---- collection membership
col_collection_1.objects.link(ob_armature)
col_collection_1.objects.link(ob_cube_001)
col_collection_1.objects.link(ob_cube)
col_collection_1.objects.link(ob_lamp)
col_collection_1.objects.link(ob_camera)

# ---- scene / render settings (as saved in the file)
scene.camera = ob_camera
scene.frame_start = 1; scene.frame_end = 250; scene.frame_set(110)
scene.render.engine = 'BLENDER_EEVEE_NEXT'
scene.render.resolution_percentage = 50
scene.render.dither_intensity = 0.0
scene.cycles.use_denoising = False
scene.cycles.samples = 10
scene.cycles.sampling_pattern = 'TABULATED_SOBOL'
scene.cycles.light_sampling_threshold = 0.0
scene.cycles.use_adaptive_sampling = False
scene.cycles.use_light_tree = False
scene.cycles.blur_glossy = 0.0
scene.cycles.volume_bounces = 1
scene.cycles.pixel_filter_type = 'GAUSSIAN'
scene.cycles.sample_clamp_indirect = 0.0
scene.view_settings.view_transform = 'Standard'
bpy.context.view_layer.update()
